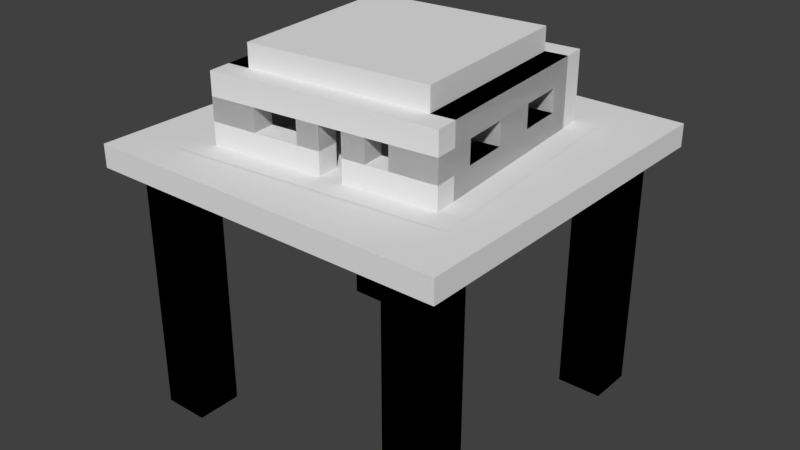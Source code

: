 # Source: drafting_station.blend  (saved by Blender 2.79.0; exported with 4.5.12 LTS)
import bpy
from mathutils import Matrix  # noqa: F401  (used for matrix-valued properties, if any)

bpy.ops.wm.read_factory_settings(use_empty=True)
scene = bpy.context.scene
scene.name = 'Scene'

# ---- collections
col_collection_1 = bpy.data.collections.new('Collection 1'); scene.collection.children.link(col_collection_1)

# ---- materials (node trees are filled in below, after node groups)
mat_material = bpy.data.materials.new('Material')
mat_material.alpha_threshold = 0.0
mat_material.use_transparent_shadow = False
mat_material.roughness = 0.5
mat_material.line_color = (0.0, 0.0, 0.0, 1.0)

# ---- material node trees

# ---- world
world_world = bpy.data.worlds.new('World'); scene.world = world_world
world_world.color = (0.05088, 0.05088, 0.05088)
world_world.use_sun_shadow = False
world_world.sun_shadow_jitter_overblur = 0.0
world_world.cycles.sampling_method = 'MANUAL'

# ---- meshes
me_cube_005 = bpy.data.meshes.new('Cube.005')
me_cube_005.from_pydata([(0.0, 0.0, 0.0), (0.0, 0.0, 0.0625), (0.0, 0.5, 0.0), (0.0, 0.5, 0.0625), (0.5, 0.0, 0.0), (0.5, 0.0, 0.0625), (0.5, 0.5, 0.0), (0.5, 0.5, 0.0625)], [], [(0, 1, 3, 2), (2, 3, 7, 6), (6, 7, 5, 4), (4, 5, 1, 0), (2, 6, 4, 0), (7, 3, 1, 5)])
_uv = me_cube_005.uv_layers.new(name='UVMap')
_uv.uv.foreach_set('vector', [0.2969, 0.6094, 0.2969, 0.6016, 0.3594, 0.6016, 0.3594, 0.6094, 0.3594, 0.6094, 0.3594, 0.6016, 0.4219, 0.6016, 0.4219, 0.6094, 0.4844, 0.6094, 0.4844, 0.6016, 0.5469, 0.6016, 0.5469, 0.6094, 0.4844, 0.6016, 0.4844, 0.6094, 0.4219, 0.6094, 0.4219, 0.6016, 0.4219, 0.6094, 0.4844, 0.6094, 0.4844, 0.6719, 0.4219, 0.6719, 0.4219, 0.6719, 0.3594, 0.6719, 0.3594, 0.6094, 0.4219, 0.6094])
me_cube_005.use_remesh_preserve_volume = False
me_cube_005.use_remesh_preserve_attributes = False
me_cube_005.use_mirror_vertex_groups = False
me_cube_005.update()
me_cube_034 = bpy.data.meshes.new('Cube.034')
me_cube_034.from_pydata([(0.0, 0.0, 0.0), (0.0, 0.0, 0.0625), (0.0, 0.0625, 0.0), (0.0, 0.0625, 0.0625), (0.3125, 0.0, 0.0), (0.3125, 0.0, 0.0625), (0.3125, 0.0625, 0.0), (0.3125, 0.0625, 0.0625)], [], [(0, 1, 3, 2), (2, 3, 7, 6), (6, 7, 5, 4), (4, 5, 1, 0), (2, 6, 4, 0), (7, 3, 1, 5)])
_uv = me_cube_034.uv_layers.new(name='UVMap')
_uv.uv.foreach_set('vector', [0.2812, 0.7812, 0.2812, 0.7734, 0.2891, 0.7734, 0.2891, 0.7812, 0.2891, 0.7812, 0.2891, 0.7734, 0.3281, 0.7734, 0.3281, 0.7812, 0.3281, 0.7812, 0.3281, 0.7734, 0.3359, 0.7734, 0.3359, 0.7812, 0.3281, 0.7812, 0.3281, 0.7891, 0.2891, 0.7891, 0.2891, 0.7812, 0.3281, 0.7812, 0.3672, 0.7812, 0.3672, 0.7891, 0.3281, 0.7891, 0.375, 0.7812, 0.3359, 0.7812, 0.3359, 0.7734, 0.375, 0.7734])
me_cube_034.use_remesh_preserve_volume = False
me_cube_034.use_remesh_preserve_attributes = False
me_cube_034.use_mirror_vertex_groups = False
me_cube_034.update()
me_cube_033 = bpy.data.meshes.new('Cube.033')
me_cube_033.from_pydata([(0.0, 0.0, 0.0), (0.0, 0.0, 0.0625), (0.0, 0.0625, 0.0), (0.0, 0.0625, 0.0625), (0.25, 0.0, 0.0), (0.25, 0.0, 0.0625), (0.25, 0.0625, 0.0), (0.25, 0.0625, 0.0625)], [], [(0, 1, 3, 2), (2, 3, 7, 6), (6, 7, 5, 4), (4, 5, 1, 0), (2, 6, 4, 0), (7, 3, 1, 5)])
_uv = me_cube_033.uv_layers.new(name='UVMap')
_uv.uv.foreach_set('vector', [0.3828, 0.7812, 0.3828, 0.7734, 0.3906, 0.7734, 0.3906, 0.7812, 0.3906, 0.7812, 0.3906, 0.7734, 0.4219, 0.7734, 0.4219, 0.7812, 0.4219, 0.7812, 0.4219, 0.7734, 0.4297, 0.7734, 0.4297, 0.7812, 0.4219, 0.7812, 0.4219, 0.7891, 0.3906, 0.7891, 0.3906, 0.7812, 0.4219, 0.7812, 0.4531, 0.7812, 0.4531, 0.7891, 0.4219, 0.7891, 0.4609, 0.7812, 0.4297, 0.7812, 0.4297, 0.7734, 0.4609, 0.7734])
me_cube_033.use_remesh_preserve_volume = False
me_cube_033.use_remesh_preserve_attributes = False
me_cube_033.use_mirror_vertex_groups = False
me_cube_033.update()
me_cube_032 = bpy.data.meshes.new('Cube.032')
me_cube_032.from_pydata([(0.0, 0.0, 0.0), (0.0, 0.0, 0.0625), (0.0, 0.0625, 0.0), (0.0, 0.0625, 0.0625), (0.0625, 0.0, 0.0), (0.0625, 0.0, 0.0625), (0.0625, 0.0625, 0.0), (0.0625, 0.0625, 0.0625), (0.0, 0.0, 0.0), (0.0, 0.0, 0.0625), (0.0, 0.0625, 0.0), (0.0, 0.0625, 0.0625), (0.0625, 0.0, 0.0), (0.0625, 0.0, 0.0625), (0.0625, 0.0625, 0.0), (0.0625, 0.0625, 0.0625)], [], [(0, 1, 3, 2), (2, 3, 7, 6), (6, 7, 5, 4), (4, 5, 1, 0), (2, 6, 4, 0), (7, 3, 1, 5), (8, 9, 11, 10), (10, 11, 15, 14), (14, 15, 13, 12), (12, 13, 9, 8), (10, 14, 12, 8), (15, 11, 9, 13)])
_uv = me_cube_032.uv_layers.new(name='UVMap')
_uv.uv.foreach_set('vector', [0.07812, 0.6875, 0.07812, 0.6797, 0.1406, 0.6797, 0.1406, 0.6875, 0.07031, 0.6797, 0.07812, 0.6797, 0.07812, 0.6875, 0.07031, 0.6875, 0.07031, 0.6797, 0.07031, 0.6875, 0.007812, 0.6875, 0.007812, 0.6797, 0.007812, 0.6797, 0.007812, 0.6875, 0.0, 0.6875, 0.0, 0.6797, 0.07812, 0.75, 0.07031, 0.75, 0.07031, 0.6875, 0.07812, 0.6875, 0.07031, 0.75, 0.0625, 0.75, 0.0625, 0.6875, 0.07031, 0.6875, 0.4297, 0.8047, 0.4297, 0.7969, 0.4375, 0.7969, 0.4375, 0.8047, 0.4219, 0.7969, 0.4297, 0.7969, 0.4297, 0.8047, 0.4219, 0.8047, 0.4219, 0.7969, 0.4219, 0.8047, 0.4141, 0.8047, 0.4141, 0.7969, 0.4141, 0.7969, 0.4141, 0.8047, 0.4062, 0.8047, 0.4062, 0.7969, 0.4297, 0.8125, 0.4219, 0.8125, 0.4219, 0.8047, 0.4297, 0.8047, 0.4219, 0.8125, 0.4141, 0.8125, 0.4141, 0.8047, 0.4219, 0.8047])
me_cube_032.use_remesh_preserve_volume = False
me_cube_032.use_remesh_preserve_attributes = False
me_cube_032.use_mirror_vertex_groups = False
me_cube_032.update()
me_cube_031 = bpy.data.meshes.new('Cube.031')
me_cube_031.from_pydata([(0.0, 0.0, 0.0), (0.0, 0.0, 0.0625), (0.0, 0.0625, 0.0), (0.0, 0.0625, 0.0625), (0.0625, 0.0, 0.0), (0.0625, 0.0, 0.0625), (0.0625, 0.0625, 0.0), (0.0625, 0.0625, 0.0625), (0.0, 0.0, 0.0), (0.0, 0.0, 0.0625), (0.0, 0.0625, 0.0), (0.0, 0.0625, 0.0625), (0.0625, 0.0, 0.0), (0.0625, 0.0, 0.0625), (0.0625, 0.0625, 0.0), (0.0625, 0.0625, 0.0625)], [], [(0, 1, 3, 2), (2, 3, 7, 6), (6, 7, 5, 4), (4, 5, 1, 0), (2, 6, 4, 0), (7, 3, 1, 5), (8, 9, 11, 10), (10, 11, 15, 14), (14, 15, 13, 12), (12, 13, 9, 8), (10, 14, 12, 8), (15, 11, 9, 13)])
_uv = me_cube_031.uv_layers.new(name='UVMap')
_uv.uv.foreach_set('vector', [0.07812, 0.6875, 0.07812, 0.6797, 0.1406, 0.6797, 0.1406, 0.6875, 0.07031, 0.6797, 0.07812, 0.6797, 0.07812, 0.6875, 0.07031, 0.6875, 0.07031, 0.6797, 0.07031, 0.6875, 0.007812, 0.6875, 0.007812, 0.6797, 0.007812, 0.6797, 0.007812, 0.6875, 0.0, 0.6875, 0.0, 0.6797, 0.07812, 0.75, 0.07031, 0.75, 0.07031, 0.6875, 0.07812, 0.6875, 0.07031, 0.75, 0.0625, 0.75, 0.0625, 0.6875, 0.07031, 0.6875, 0.4141, 0.7578, 0.4141, 0.75, 0.4219, 0.75, 0.4219, 0.7578, 0.4062, 0.75, 0.4141, 0.75, 0.4141, 0.7578, 0.4062, 0.7578, 0.4062, 0.75, 0.4062, 0.7578, 0.3984, 0.7578, 0.3984, 0.75, 0.3984, 0.75, 0.3984, 0.7578, 0.3906, 0.7578, 0.3906, 0.75, 0.4141, 0.7656, 0.4062, 0.7656, 0.4062, 0.7578, 0.4141, 0.7578, 0.4062, 0.7656, 0.3984, 0.7656, 0.3984, 0.7578, 0.4062, 0.7578])
me_cube_031.use_remesh_preserve_volume = False
me_cube_031.use_remesh_preserve_attributes = False
me_cube_031.use_mirror_vertex_groups = False
me_cube_031.update()
me_cube_030 = bpy.data.meshes.new('Cube.030')
me_cube_030.from_pydata([(0.0, 0.0, 0.0), (0.0, 0.0, 0.0625), (0.0, 0.0625, 0.0), (0.0, 0.0625, 0.0625), (0.0625, 0.0, 0.0), (0.0625, 0.0, 0.0625), (0.0625, 0.0625, 0.0), (0.0625, 0.0625, 0.0625), (0.0, 0.0, 0.0), (0.0, 0.0, 0.0625), (0.0, 0.0625, 0.0), (0.0, 0.0625, 0.0625), (0.0625, 0.0, 0.0), (0.0625, 0.0, 0.0625), (0.0625, 0.0625, 0.0), (0.0625, 0.0625, 0.0625)], [], [(0, 1, 3, 2), (2, 3, 7, 6), (6, 7, 5, 4), (4, 5, 1, 0), (2, 6, 4, 0), (7, 3, 1, 5), (8, 9, 11, 10), (10, 11, 15, 14), (14, 15, 13, 12), (12, 13, 9, 8), (10, 14, 12, 8), (15, 11, 9, 13)])
_uv = me_cube_030.uv_layers.new(name='UVMap')
_uv.uv.foreach_set('vector', [0.07812, 0.6875, 0.07812, 0.6797, 0.1406, 0.6797, 0.1406, 0.6875, 0.07031, 0.6797, 0.07812, 0.6797, 0.07812, 0.6875, 0.07031, 0.6875, 0.07031, 0.6797, 0.07031, 0.6875, 0.007812, 0.6875, 0.007812, 0.6797, 0.007812, 0.6797, 0.007812, 0.6875, 0.0, 0.6875, 0.0, 0.6797, 0.07812, 0.75, 0.07031, 0.75, 0.07031, 0.6875, 0.07812, 0.6875, 0.07031, 0.75, 0.0625, 0.75, 0.0625, 0.6875, 0.07031, 0.6875, 0.375, 0.7578, 0.375, 0.75, 0.3828, 0.75, 0.3828, 0.7578, 0.3672, 0.75, 0.375, 0.75, 0.375, 0.7578, 0.3672, 0.7578, 0.3672, 0.75, 0.3672, 0.7578, 0.3594, 0.7578, 0.3594, 0.75, 0.3594, 0.75, 0.3594, 0.7578, 0.3516, 0.7578, 0.3516, 0.75, 0.375, 0.7656, 0.3672, 0.7656, 0.3672, 0.7578, 0.375, 0.7578, 0.3672, 0.7656, 0.3594, 0.7656, 0.3594, 0.7578, 0.3672, 0.7578])
me_cube_030.use_remesh_preserve_volume = False
me_cube_030.use_remesh_preserve_attributes = False
me_cube_030.use_mirror_vertex_groups = False
me_cube_030.update()
me_cube_029 = bpy.data.meshes.new('Cube.029')
me_cube_029.from_pydata([(0.0, 0.0, 0.0), (0.0, 0.0, 0.0625), (0.0, 0.0625, 0.0), (0.0, 0.0625, 0.0625), (0.0625, 0.0, 0.0), (0.0625, 0.0, 0.0625), (0.0625, 0.0625, 0.0), (0.0625, 0.0625, 0.0625), (0.0, 0.0, 0.0), (0.0, 0.0, 0.0625), (0.0, 0.0625, 0.0), (0.0, 0.0625, 0.0625), (0.0625, 0.0, 0.0), (0.0625, 0.0, 0.0625), (0.0625, 0.0625, 0.0), (0.0625, 0.0625, 0.0625)], [], [(0, 1, 3, 2), (2, 3, 7, 6), (6, 7, 5, 4), (4, 5, 1, 0), (2, 6, 4, 0), (7, 3, 1, 5), (8, 9, 11, 10), (10, 11, 15, 14), (14, 15, 13, 12), (12, 13, 9, 8), (10, 14, 12, 8), (15, 11, 9, 13)])
_uv = me_cube_029.uv_layers.new(name='UVMap')
_uv.uv.foreach_set('vector', [0.07812, 0.6875, 0.07812, 0.6797, 0.1406, 0.6797, 0.1406, 0.6875, 0.07031, 0.6797, 0.07812, 0.6797, 0.07812, 0.6875, 0.07031, 0.6875, 0.07031, 0.6797, 0.07031, 0.6875, 0.007812, 0.6875, 0.007812, 0.6797, 0.007812, 0.6797, 0.007812, 0.6875, 0.0, 0.6875, 0.0, 0.6797, 0.07812, 0.75, 0.07031, 0.75, 0.07031, 0.6875, 0.07812, 0.6875, 0.07031, 0.75, 0.0625, 0.75, 0.0625, 0.6875, 0.07031, 0.6875, 0.4922, 0.7812, 0.4922, 0.7734, 0.5, 0.7734, 0.5, 0.7812, 0.4844, 0.7734, 0.4922, 0.7734, 0.4922, 0.7812, 0.4844, 0.7812, 0.4844, 0.7734, 0.4844, 0.7812, 0.4766, 0.7812, 0.4766, 0.7734, 0.4766, 0.7734, 0.4766, 0.7812, 0.4688, 0.7812, 0.4688, 0.7734, 0.4922, 0.7891, 0.4844, 0.7891, 0.4844, 0.7812, 0.4922, 0.7812, 0.4844, 0.7891, 0.4766, 0.7891, 0.4766, 0.7812, 0.4844, 0.7812])
me_cube_029.use_remesh_preserve_volume = False
me_cube_029.use_remesh_preserve_attributes = False
me_cube_029.use_mirror_vertex_groups = False
me_cube_029.update()
me_cube_028 = bpy.data.meshes.new('Cube.028')
me_cube_028.from_pydata([(0.0, 0.0, 0.0), (0.0, 0.0, 0.0625), (0.0, 0.0625, 0.0), (0.0, 0.0625, 0.0625), (0.0625, 0.0, 0.0), (0.0625, 0.0, 0.0625), (0.0625, 0.0625, 0.0), (0.0625, 0.0625, 0.0625), (0.0, 0.0, 0.0), (0.0, 0.0, 0.0625), (0.0, 0.0625, 0.0), (0.0, 0.0625, 0.0625), (0.0625, 0.0, 0.0), (0.0625, 0.0, 0.0625), (0.0625, 0.0625, 0.0), (0.0625, 0.0625, 0.0625)], [], [(0, 1, 3, 2), (2, 3, 7, 6), (6, 7, 5, 4), (4, 5, 1, 0), (2, 6, 4, 0), (7, 3, 1, 5), (8, 9, 11, 10), (10, 11, 15, 14), (14, 15, 13, 12), (12, 13, 9, 8), (10, 14, 12, 8), (15, 11, 9, 13)])
_uv = me_cube_028.uv_layers.new(name='UVMap')
_uv.uv.foreach_set('vector', [0.07812, 0.6875, 0.07812, 0.6797, 0.1406, 0.6797, 0.1406, 0.6875, 0.07031, 0.6797, 0.07812, 0.6797, 0.07812, 0.6875, 0.07031, 0.6875, 0.07031, 0.6797, 0.07031, 0.6875, 0.007812, 0.6875, 0.007812, 0.6797, 0.007812, 0.6797, 0.007812, 0.6875, 0.0, 0.6875, 0.0, 0.6797, 0.07812, 0.75, 0.07031, 0.75, 0.07031, 0.6875, 0.07812, 0.6875, 0.07031, 0.75, 0.0625, 0.75, 0.0625, 0.6875, 0.07031, 0.6875, 0.4688, 0.8047, 0.4688, 0.7969, 0.4766, 0.7969, 0.4766, 0.8047, 0.4609, 0.7969, 0.4688, 0.7969, 0.4688, 0.8047, 0.4609, 0.8047, 0.4609, 0.7969, 0.4609, 0.8047, 0.4531, 0.8047, 0.4531, 0.7969, 0.4531, 0.7969, 0.4531, 0.8047, 0.4453, 0.8047, 0.4453, 0.7969, 0.4688, 0.8125, 0.4609, 0.8125, 0.4609, 0.8047, 0.4688, 0.8047, 0.4609, 0.8125, 0.4531, 0.8125, 0.4531, 0.8047, 0.4609, 0.8047])
me_cube_028.use_remesh_preserve_volume = False
me_cube_028.use_remesh_preserve_attributes = False
me_cube_028.use_mirror_vertex_groups = False
me_cube_028.update()
me_cube_027 = bpy.data.meshes.new('Cube.027')
me_cube_027.from_pydata([(0.0, 0.0, 0.0), (0.0, 0.0, 0.0625), (0.0, 0.0625, 0.0), (0.0, 0.0625, 0.0625), (0.0625, 0.0, 0.0), (0.0625, 0.0, 0.0625), (0.0625, 0.0625, 0.0), (0.0625, 0.0625, 0.0625), (0.0, 0.0, 0.0), (0.0, 0.0, 0.0625), (0.0, 0.0625, 0.0), (0.0, 0.0625, 0.0625), (0.0625, 0.0, 0.0), (0.0625, 0.0, 0.0625), (0.0625, 0.0625, 0.0), (0.0625, 0.0625, 0.0625)], [], [(0, 1, 3, 2), (2, 3, 7, 6), (6, 7, 5, 4), (4, 5, 1, 0), (2, 6, 4, 0), (7, 3, 1, 5), (8, 9, 11, 10), (10, 11, 15, 14), (14, 15, 13, 12), (12, 13, 9, 8), (10, 14, 12, 8), (15, 11, 9, 13)])
_uv = me_cube_027.uv_layers.new(name='UVMap')
_uv.uv.foreach_set('vector', [0.07812, 0.6875, 0.07812, 0.6797, 0.1406, 0.6797, 0.1406, 0.6875, 0.07031, 0.6797, 0.07812, 0.6797, 0.07812, 0.6875, 0.07031, 0.6875, 0.07031, 0.6797, 0.07031, 0.6875, 0.007812, 0.6875, 0.007812, 0.6797, 0.007812, 0.6797, 0.007812, 0.6875, 0.0, 0.6875, 0.0, 0.6797, 0.07812, 0.75, 0.07031, 0.75, 0.07031, 0.6875, 0.07812, 0.6875, 0.07031, 0.75, 0.0625, 0.75, 0.0625, 0.6875, 0.07031, 0.6875, 0.4297, 0.8047, 0.4297, 0.7969, 0.4375, 0.7969, 0.4375, 0.8047, 0.4219, 0.7969, 0.4297, 0.7969, 0.4297, 0.8047, 0.4219, 0.8047, 0.4219, 0.7969, 0.4219, 0.8047, 0.4141, 0.8047, 0.4141, 0.7969, 0.4141, 0.7969, 0.4141, 0.8047, 0.4062, 0.8047, 0.4062, 0.7969, 0.4297, 0.8125, 0.4219, 0.8125, 0.4219, 0.8047, 0.4297, 0.8047, 0.4219, 0.8125, 0.4141, 0.8125, 0.4141, 0.8047, 0.4219, 0.8047])
me_cube_027.use_remesh_preserve_volume = False
me_cube_027.use_remesh_preserve_attributes = False
me_cube_027.use_mirror_vertex_groups = False
me_cube_027.update()
me_cube_026 = bpy.data.meshes.new('Cube.026')
me_cube_026.from_pydata([(0.0, 0.0, 0.0), (0.0, 0.0, 0.0625), (0.0, 0.0625, 0.0), (0.0, 0.0625, 0.0625), (0.0625, 0.0, 0.0), (0.0625, 0.0, 0.0625), (0.0625, 0.0625, 0.0), (0.0625, 0.0625, 0.0625), (0.0, 0.0, 0.0), (0.0, 0.0, 0.0625), (0.0, 0.0625, 0.0), (0.0, 0.0625, 0.0625), (0.0625, 0.0, 0.0), (0.0625, 0.0, 0.0625), (0.0625, 0.0625, 0.0), (0.0625, 0.0625, 0.0625)], [], [(0, 1, 3, 2), (2, 3, 7, 6), (6, 7, 5, 4), (4, 5, 1, 0), (2, 6, 4, 0), (7, 3, 1, 5), (8, 9, 11, 10), (10, 11, 15, 14), (14, 15, 13, 12), (12, 13, 9, 8), (10, 14, 12, 8), (15, 11, 9, 13)])
_uv = me_cube_026.uv_layers.new(name='UVMap')
_uv.uv.foreach_set('vector', [0.07812, 0.6875, 0.07812, 0.6797, 0.1406, 0.6797, 0.1406, 0.6875, 0.07031, 0.6797, 0.07812, 0.6797, 0.07812, 0.6875, 0.07031, 0.6875, 0.07031, 0.6797, 0.07031, 0.6875, 0.007812, 0.6875, 0.007812, 0.6797, 0.007812, 0.6797, 0.007812, 0.6875, 0.0, 0.6875, 0.0, 0.6797, 0.07812, 0.75, 0.07031, 0.75, 0.07031, 0.6875, 0.07812, 0.6875, 0.07031, 0.75, 0.0625, 0.75, 0.0625, 0.6875, 0.07031, 0.6875, 0.3906, 0.8047, 0.3906, 0.7969, 0.3984, 0.7969, 0.3984, 0.8047, 0.3828, 0.7969, 0.3906, 0.7969, 0.3906, 0.8047, 0.3828, 0.8047, 0.3828, 0.7969, 0.3828, 0.8047, 0.375, 0.8047, 0.375, 0.7969, 0.375, 0.7969, 0.375, 0.8047, 0.3672, 0.8047, 0.3672, 0.7969, 0.3906, 0.8125, 0.3828, 0.8125, 0.3828, 0.8047, 0.3906, 0.8047, 0.3828, 0.8125, 0.375, 0.8125, 0.375, 0.8047, 0.3828, 0.8047])
me_cube_026.use_remesh_preserve_volume = False
me_cube_026.use_remesh_preserve_attributes = False
me_cube_026.use_mirror_vertex_groups = False
me_cube_026.update()
me_cube_025 = bpy.data.meshes.new('Cube.025')
me_cube_025.from_pydata([(0.0, 0.0, 0.0), (0.0, 0.0, 0.0625), (0.0, 0.0625, 0.0), (0.0, 0.0625, 0.0625), (0.0625, 0.0, 0.0), (0.0625, 0.0, 0.0625), (0.0625, 0.0625, 0.0), (0.0625, 0.0625, 0.0625), (0.0, 0.0, 0.0), (0.0, 0.0, 0.0625), (0.0, 0.0625, 0.0), (0.0, 0.0625, 0.0625), (0.0625, 0.0, 0.0), (0.0625, 0.0, 0.0625), (0.0625, 0.0625, 0.0), (0.0625, 0.0625, 0.0625)], [], [(0, 1, 3, 2), (2, 3, 7, 6), (6, 7, 5, 4), (4, 5, 1, 0), (2, 6, 4, 0), (7, 3, 1, 5), (8, 9, 11, 10), (10, 11, 15, 14), (14, 15, 13, 12), (12, 13, 9, 8), (10, 14, 12, 8), (15, 11, 9, 13)])
_uv = me_cube_025.uv_layers.new(name='UVMap')
_uv.uv.foreach_set('vector', [0.07812, 0.6875, 0.07812, 0.6797, 0.1406, 0.6797, 0.1406, 0.6875, 0.07031, 0.6797, 0.07812, 0.6797, 0.07812, 0.6875, 0.07031, 0.6875, 0.07031, 0.6797, 0.07031, 0.6875, 0.007812, 0.6875, 0.007812, 0.6797, 0.007812, 0.6797, 0.007812, 0.6875, 0.0, 0.6875, 0.0, 0.6797, 0.07812, 0.75, 0.07031, 0.75, 0.07031, 0.6875, 0.07812, 0.6875, 0.07031, 0.75, 0.0625, 0.75, 0.0625, 0.6875, 0.07031, 0.6875, 0.4609, 0.8281, 0.4609, 0.8203, 0.4688, 0.8203, 0.4688, 0.8281, 0.4531, 0.8203, 0.4609, 0.8203, 0.4609, 0.8281, 0.4531, 0.8281, 0.4531, 0.8203, 0.4531, 0.8281, 0.4453, 0.8281, 0.4453, 0.8203, 0.4453, 0.8203, 0.4453, 0.8281, 0.4375, 0.8281, 0.4375, 0.8203, 0.4609, 0.8359, 0.4531, 0.8359, 0.4531, 0.8281, 0.4609, 0.8281, 0.4531, 0.8359, 0.4453, 0.8359, 0.4453, 0.8281, 0.4531, 0.8281])
me_cube_025.use_remesh_preserve_volume = False
me_cube_025.use_remesh_preserve_attributes = False
me_cube_025.use_mirror_vertex_groups = False
me_cube_025.update()
me_cube_024 = bpy.data.meshes.new('Cube.024')
me_cube_024.from_pydata([(0.0, 0.0, 0.0), (0.0, 0.0, 0.0625), (0.0, 0.0625, 0.0), (0.0, 0.0625, 0.0625), (0.0625, 0.0, 0.0), (0.0625, 0.0, 0.0625), (0.0625, 0.0625, 0.0), (0.0625, 0.0625, 0.0625), (0.0, 0.0, 0.0), (0.0, 0.0, 0.0625), (0.0, 0.0625, 0.0), (0.0, 0.0625, 0.0625), (0.0625, 0.0, 0.0), (0.0625, 0.0, 0.0625), (0.0625, 0.0625, 0.0), (0.0625, 0.0625, 0.0625)], [], [(0, 1, 3, 2), (2, 3, 7, 6), (6, 7, 5, 4), (4, 5, 1, 0), (2, 6, 4, 0), (7, 3, 1, 5), (8, 9, 11, 10), (10, 11, 15, 14), (14, 15, 13, 12), (12, 13, 9, 8), (10, 14, 12, 8), (15, 11, 9, 13)])
_uv = me_cube_024.uv_layers.new(name='UVMap')
_uv.uv.foreach_set('vector', [0.07812, 0.6875, 0.07812, 0.6797, 0.1406, 0.6797, 0.1406, 0.6875, 0.07031, 0.6797, 0.07812, 0.6797, 0.07812, 0.6875, 0.07031, 0.6875, 0.07031, 0.6797, 0.07031, 0.6875, 0.007812, 0.6875, 0.007812, 0.6797, 0.007812, 0.6797, 0.007812, 0.6875, 0.0, 0.6875, 0.0, 0.6797, 0.07812, 0.75, 0.07031, 0.75, 0.07031, 0.6875, 0.07812, 0.6875, 0.07031, 0.75, 0.0625, 0.75, 0.0625, 0.6875, 0.07031, 0.6875, 0.4844, 0.8516, 0.4844, 0.8438, 0.4922, 0.8438, 0.4922, 0.8516, 0.4766, 0.8438, 0.4844, 0.8438, 0.4844, 0.8516, 0.4766, 0.8516, 0.4766, 0.8438, 0.4766, 0.8516, 0.4688, 0.8516, 0.4688, 0.8438, 0.4688, 0.8438, 0.4688, 0.8516, 0.4609, 0.8516, 0.4609, 0.8438, 0.4844, 0.8594, 0.4766, 0.8594, 0.4766, 0.8516, 0.4844, 0.8516, 0.4766, 0.8594, 0.4688, 0.8594, 0.4688, 0.8516, 0.4766, 0.8516])
me_cube_024.use_remesh_preserve_volume = False
me_cube_024.use_remesh_preserve_attributes = False
me_cube_024.use_mirror_vertex_groups = False
me_cube_024.update()
me_cube_023 = bpy.data.meshes.new('Cube.023')
me_cube_023.from_pydata([(0.0, 0.0, 0.0), (0.0, 0.0, 0.0625), (0.0, 0.0625, 0.0), (0.0, 0.0625, 0.0625), (0.1875, 0.0, 0.0), (0.1875, 0.0, 0.0625), (0.1875, 0.0625, 0.0), (0.1875, 0.0625, 0.0625)], [], [(0, 1, 3, 2), (2, 3, 7, 6), (6, 7, 5, 4), (4, 5, 1, 0), (2, 6, 4, 0), (7, 3, 1, 5)])
_uv = me_cube_023.uv_layers.new(name='UVMap')
_uv.uv.foreach_set('vector', [0.2969, 0.7031, 0.2969, 0.6953, 0.3047, 0.6953, 0.3047, 0.7031, 0.3047, 0.7031, 0.3047, 0.6953, 0.3281, 0.6953, 0.3281, 0.7031, 0.3281, 0.7031, 0.3281, 0.6953, 0.3359, 0.6953, 0.3359, 0.7031, 0.3281, 0.7031, 0.3281, 0.7109, 0.3047, 0.7109, 0.3047, 0.7031, 0.3281, 0.7031, 0.3516, 0.7031, 0.3516, 0.7109, 0.3281, 0.7109, 0.3594, 0.7031, 0.3359, 0.7031, 0.3359, 0.6953, 0.3594, 0.6953])
me_cube_023.use_remesh_preserve_volume = False
me_cube_023.use_remesh_preserve_attributes = False
me_cube_023.use_mirror_vertex_groups = False
me_cube_023.update()
me_cube_022 = bpy.data.meshes.new('Cube.022')
me_cube_022.from_pydata([(0.0, 0.0, 0.0), (0.0, 0.0, 0.0625), (0.0, 0.0625, 0.0), (0.0, 0.0625, 0.0625), (0.1875, 0.0, 0.0), (0.1875, 0.0, 0.0625), (0.1875, 0.0625, 0.0), (0.1875, 0.0625, 0.0625)], [], [(0, 1, 3, 2), (2, 3, 7, 6), (6, 7, 5, 4), (4, 5, 1, 0), (2, 6, 4, 0), (7, 3, 1, 5)])
_uv = me_cube_022.uv_layers.new(name='UVMap')
_uv.uv.foreach_set('vector', [0.4297, 0.7578, 0.4297, 0.75, 0.4375, 0.75, 0.4375, 0.7578, 0.4375, 0.7578, 0.4375, 0.75, 0.4609, 0.75, 0.4609, 0.7578, 0.4609, 0.7578, 0.4609, 0.75, 0.4688, 0.75, 0.4688, 0.7578, 0.4609, 0.7578, 0.4609, 0.7656, 0.4375, 0.7656, 0.4375, 0.7578, 0.4609, 0.7578, 0.4844, 0.7578, 0.4844, 0.7656, 0.4609, 0.7656, 0.4922, 0.7578, 0.4688, 0.7578, 0.4688, 0.75, 0.4922, 0.75])
me_cube_022.use_remesh_preserve_volume = False
me_cube_022.use_remesh_preserve_attributes = False
me_cube_022.use_mirror_vertex_groups = False
me_cube_022.update()
me_cube_021 = bpy.data.meshes.new('Cube.021')
me_cube_021.from_pydata([(0.0, 0.0, 0.0), (0.0, 0.0, 0.0625), (0.0, 0.0625, 0.0), (0.0, 0.0625, 0.0625), (0.625, 0.0, 0.0), (0.625, 0.0, 0.0625), (0.625, 0.0625, 0.0), (0.625, 0.0625, 0.0625)], [], [(0, 1, 3, 2), (2, 3, 7, 6), (6, 7, 5, 4), (4, 5, 1, 0), (2, 6, 4, 0), (7, 3, 1, 5)])
_uv = me_cube_021.uv_layers.new(name='UVMap')
_uv.uv.foreach_set('vector', [0.2969, 0.7266, 0.2969, 0.7188, 0.3047, 0.7188, 0.3047, 0.7266, 0.3047, 0.7266, 0.3047, 0.7188, 0.3828, 0.7188, 0.3828, 0.7266, 0.4609, 0.7266, 0.4609, 0.7188, 0.4688, 0.7188, 0.4688, 0.7266, 0.3828, 0.7266, 0.3828, 0.7344, 0.3047, 0.7344, 0.3047, 0.7266, 0.3828, 0.7266, 0.4609, 0.7266, 0.4609, 0.7344, 0.3828, 0.7344, 0.4609, 0.7266, 0.3828, 0.7266, 0.3828, 0.7188, 0.4609, 0.7188])
me_cube_021.use_remesh_preserve_volume = False
me_cube_021.use_remesh_preserve_attributes = False
me_cube_021.use_mirror_vertex_groups = False
me_cube_021.update()
me_cube_020 = bpy.data.meshes.new('Cube.020')
me_cube_020.from_pydata([(0.0, 0.0, 0.0), (0.0, 0.0, 0.0625), (0.0, 0.5, 0.0), (0.0, 0.5, 0.0625), (0.0625, 0.0, 0.0), (0.0625, 0.0, 0.0625), (0.0625, 0.5, 0.0), (0.0625, 0.5, 0.0625), (0.0, 0.0, 0.0), (0.0, 0.0, 0.0625), (0.0, 0.5, 0.0), (0.0, 0.5, 0.0625), (0.0625, 0.0, 0.0), (0.0625, 0.0, 0.0625), (0.0625, 0.5, 0.0), (0.0625, 0.5, 0.0625)], [], [(0, 1, 3, 2), (2, 3, 7, 6), (6, 7, 5, 4), (4, 5, 1, 0), (2, 6, 4, 0), (7, 3, 1, 5), (8, 9, 11, 10), (10, 11, 15, 14), (14, 15, 13, 12), (12, 13, 9, 8), (10, 14, 12, 8), (15, 11, 9, 13)])
_uv = me_cube_020.uv_layers.new(name='UVMap')
_uv.uv.foreach_set('vector', [0.07812, 0.6875, 0.07812, 0.6797, 0.1406, 0.6797, 0.1406, 0.6875, 0.07031, 0.6797, 0.07812, 0.6797, 0.07812, 0.6875, 0.07031, 0.6875, 0.07031, 0.6797, 0.07031, 0.6875, 0.007812, 0.6875, 0.007812, 0.6797, 0.007812, 0.6797, 0.007812, 0.6875, 0.0, 0.6875, 0.0, 0.6797, 0.07812, 0.75, 0.07031, 0.75, 0.07031, 0.6875, 0.07812, 0.6875, 0.07031, 0.75, 0.0625, 0.75, 0.0625, 0.6875, 0.07031, 0.6875, 0.3984, 0.6953, 0.3984, 0.6875, 0.4141, 0.6875, 0.4141, 0.6953, 0.3906, 0.6875, 0.3984, 0.6875, 0.3984, 0.6953, 0.3906, 0.6953, 0.3906, 0.6875, 0.3906, 0.6953, 0.375, 0.6953, 0.375, 0.6875, 0.375, 0.6875, 0.375, 0.6953, 0.3672, 0.6953, 0.3672, 0.6875, 0.3984, 0.7109, 0.3906, 0.7109, 0.3906, 0.6953, 0.3984, 0.6953, 0.3906, 0.7109, 0.3828, 0.7109, 0.3828, 0.6953, 0.3906, 0.6953])
me_cube_020.use_remesh_preserve_volume = False
me_cube_020.use_remesh_preserve_attributes = False
me_cube_020.use_mirror_vertex_groups = False
me_cube_020.update()
me_cube_019 = bpy.data.meshes.new('Cube.019')
me_cube_019.from_pydata([(0.0, 0.0, 0.0), (0.0, 0.0, 0.0625), (0.0, 0.5, 0.0), (0.0, 0.5, 0.0625), (0.0625, 0.0, 0.0), (0.0625, 0.0, 0.0625), (0.0625, 0.5, 0.0), (0.0625, 0.5, 0.0625), (0.0, 0.0, 0.0), (0.0, 0.0, 0.0625), (0.0, 0.5, 0.0), (0.0, 0.5, 0.0625), (0.0625, 0.0, 0.0), (0.0625, 0.0, 0.0625), (0.0625, 0.5, 0.0), (0.0625, 0.5, 0.0625)], [], [(0, 1, 3, 2), (2, 3, 7, 6), (6, 7, 5, 4), (4, 5, 1, 0), (2, 6, 4, 0), (7, 3, 1, 5), (8, 9, 11, 10), (10, 11, 15, 14), (14, 15, 13, 12), (12, 13, 9, 8), (10, 14, 12, 8), (15, 11, 9, 13)])
_uv = me_cube_019.uv_layers.new(name='UVMap')
_uv.uv.foreach_set('vector', [0.07812, 0.6875, 0.07812, 0.6797, 0.1406, 0.6797, 0.1406, 0.6875, 0.07031, 0.6797, 0.07812, 0.6797, 0.07812, 0.6875, 0.07031, 0.6875, 0.07031, 0.6797, 0.07031, 0.6875, 0.007812, 0.6875, 0.007812, 0.6797, 0.007812, 0.6797, 0.007812, 0.6875, 0.0, 0.6875, 0.0, 0.6797, 0.07812, 0.75, 0.07031, 0.75, 0.07031, 0.6875, 0.07812, 0.6875, 0.07031, 0.75, 0.0625, 0.75, 0.0625, 0.6875, 0.07031, 0.6875, 0.3281, 0.75, 0.3281, 0.7422, 0.3438, 0.7422, 0.3438, 0.75, 0.3203, 0.7422, 0.3281, 0.7422, 0.3281, 0.75, 0.3203, 0.75, 0.3203, 0.7422, 0.3203, 0.75, 0.3047, 0.75, 0.3047, 0.7422, 0.3047, 0.7422, 0.3047, 0.75, 0.2969, 0.75, 0.2969, 0.7422, 0.3281, 0.7656, 0.3203, 0.7656, 0.3203, 0.75, 0.3281, 0.75, 0.3203, 0.7656, 0.3125, 0.7656, 0.3125, 0.75, 0.3203, 0.75])
me_cube_019.use_remesh_preserve_volume = False
me_cube_019.use_remesh_preserve_attributes = False
me_cube_019.use_mirror_vertex_groups = False
me_cube_019.update()
me_cube_018 = bpy.data.meshes.new('Cube.018')
me_cube_018.from_pydata([(0.0, 0.0, 0.0), (0.0, 0.0, 0.0625), (0.0, 0.5, 0.0), (0.0, 0.5, 0.0625), (0.0625, 0.0, 0.0), (0.0625, 0.0, 0.0625), (0.0625, 0.5, 0.0), (0.0625, 0.5, 0.0625), (0.0, 0.0, 0.0), (0.0, 0.0, 0.0625), (0.0, 0.5, 0.0), (0.0, 0.5, 0.0625), (0.0625, 0.0, 0.0), (0.0625, 0.0, 0.0625), (0.0625, 0.5, 0.0), (0.0625, 0.5, 0.0625)], [], [(0, 1, 3, 2), (2, 3, 7, 6), (6, 7, 5, 4), (4, 5, 1, 0), (2, 6, 4, 0), (7, 3, 1, 5), (8, 9, 11, 10), (10, 11, 15, 14), (14, 15, 13, 12), (12, 13, 9, 8), (10, 14, 12, 8), (15, 11, 9, 13)])
_uv = me_cube_018.uv_layers.new(name='UVMap')
_uv.uv.foreach_set('vector', [0.07812, 0.6875, 0.07812, 0.6797, 0.1406, 0.6797, 0.1406, 0.6875, 0.07031, 0.6797, 0.07812, 0.6797, 0.07812, 0.6875, 0.07031, 0.6875, 0.07031, 0.6797, 0.07031, 0.6875, 0.007812, 0.6875, 0.007812, 0.6797, 0.007812, 0.6797, 0.007812, 0.6875, 0.0, 0.6875, 0.0, 0.6797, 0.07812, 0.75, 0.07031, 0.75, 0.07031, 0.6875, 0.07812, 0.6875, 0.07031, 0.75, 0.0625, 0.75, 0.0625, 0.6875, 0.07031, 0.6875, 0.4141, 0.8281, 0.4141, 0.8203, 0.4297, 0.8203, 0.4297, 0.8281, 0.4062, 0.8203, 0.4141, 0.8203, 0.4141, 0.8281, 0.4062, 0.8281, 0.4062, 0.8203, 0.4062, 0.8281, 0.3906, 0.8281, 0.3906, 0.8203, 0.3906, 0.8203, 0.3906, 0.8281, 0.3828, 0.8281, 0.3828, 0.8203, 0.4141, 0.8438, 0.4062, 0.8438, 0.4062, 0.8281, 0.4141, 0.8281, 0.4062, 0.8438, 0.3984, 0.8438, 0.3984, 0.8281, 0.4062, 0.8281])
me_cube_018.use_remesh_preserve_volume = False
me_cube_018.use_remesh_preserve_attributes = False
me_cube_018.use_mirror_vertex_groups = False
me_cube_018.update()
me_cube_017 = bpy.data.meshes.new('Cube.017')
me_cube_017.from_pydata([(0.0, 0.0, 0.0), (0.0, 0.0, 0.0625), (0.0, 0.5, 0.0), (0.0, 0.5, 0.0625), (0.0625, 0.0, 0.0), (0.0625, 0.0, 0.0625), (0.0625, 0.5, 0.0), (0.0625, 0.5, 0.0625), (0.0, 0.0, 0.0), (0.0, 0.0, 0.0625), (0.0, 0.5, 0.0), (0.0, 0.5, 0.0625), (0.0625, 0.0, 0.0), (0.0625, 0.0, 0.0625), (0.0625, 0.5, 0.0), (0.0625, 0.5, 0.0625)], [], [(0, 1, 3, 2), (2, 3, 7, 6), (6, 7, 5, 4), (4, 5, 1, 0), (2, 6, 4, 0), (7, 3, 1, 5), (8, 9, 11, 10), (10, 11, 15, 14), (14, 15, 13, 12), (12, 13, 9, 8), (10, 14, 12, 8), (15, 11, 9, 13)])
_uv = me_cube_017.uv_layers.new(name='UVMap')
_uv.uv.foreach_set('vector', [0.07812, 0.6875, 0.07812, 0.6797, 0.1406, 0.6797, 0.1406, 0.6875, 0.07031, 0.6797, 0.07812, 0.6797, 0.07812, 0.6875, 0.07031, 0.6875, 0.07031, 0.6797, 0.07031, 0.6875, 0.007812, 0.6875, 0.007812, 0.6797, 0.007812, 0.6797, 0.007812, 0.6875, 0.0, 0.6875, 0.0, 0.6797, 0.07812, 0.75, 0.07031, 0.75, 0.07031, 0.6875, 0.07812, 0.6875, 0.07031, 0.75, 0.0625, 0.75, 0.0625, 0.6875, 0.07031, 0.6875, 0.07812, 0.6094, 0.07812, 0.6016, 0.1406, 0.6016, 0.1406, 0.6094, 0.07031, 0.6016, 0.07812, 0.6016, 0.07812, 0.6094, 0.07031, 0.6094, 0.07031, 0.6016, 0.07031, 0.6094, 0.007812, 0.6094, 0.007812, 0.6016, 0.007812, 0.6016, 0.007812, 0.6094, 0.0, 0.6094, 0.0, 0.6016, 0.07812, 0.6719, 0.07031, 0.6719, 0.07031, 0.6094, 0.07812, 0.6094, 0.07031, 0.6719, 0.0625, 0.6719, 0.0625, 0.6094, 0.07031, 0.6094])
me_cube_017.use_remesh_preserve_volume = False
me_cube_017.use_remesh_preserve_attributes = False
me_cube_017.use_mirror_vertex_groups = False
me_cube_017.update()
me_cube_016 = bpy.data.meshes.new('Cube.016')
me_cube_016.from_pydata([(0.0, 0.0, 0.0), (0.0, 0.0, 0.0625), (0.0, 0.5, 0.0), (0.0, 0.5, 0.0625), (0.0625, 0.0, 0.0), (0.0625, 0.0, 0.0625), (0.0625, 0.5, 0.0), (0.0625, 0.5, 0.0625), (0.0, 0.0, 0.0), (0.0, 0.0, 0.0625), (0.0, 0.5, 0.0), (0.0, 0.5, 0.0625), (0.0625, 0.0, 0.0), (0.0625, 0.0, 0.0625), (0.0625, 0.5, 0.0), (0.0625, 0.5, 0.0625)], [], [(0, 1, 3, 2), (2, 3, 7, 6), (6, 7, 5, 4), (4, 5, 1, 0), (2, 6, 4, 0), (7, 3, 1, 5), (8, 9, 11, 10), (10, 11, 15, 14), (14, 15, 13, 12), (12, 13, 9, 8), (10, 14, 12, 8), (15, 11, 9, 13)])
_uv = me_cube_016.uv_layers.new(name='UVMap')
_uv.uv.foreach_set('vector', [0.07812, 0.6875, 0.07812, 0.6797, 0.1406, 0.6797, 0.1406, 0.6875, 0.07031, 0.6797, 0.07812, 0.6797, 0.07812, 0.6875, 0.07031, 0.6875, 0.07031, 0.6797, 0.07031, 0.6875, 0.007812, 0.6875, 0.007812, 0.6797, 0.007812, 0.6797, 0.007812, 0.6875, 0.0, 0.6875, 0.0, 0.6797, 0.07812, 0.75, 0.07031, 0.75, 0.07031, 0.6875, 0.07812, 0.6875, 0.07031, 0.75, 0.0625, 0.75, 0.0625, 0.6875, 0.07031, 0.6875, 0.2266, 0.6094, 0.2266, 0.6016, 0.2891, 0.6016, 0.2891, 0.6094, 0.2188, 0.6016, 0.2266, 0.6016, 0.2266, 0.6094, 0.2188, 0.6094, 0.2188, 0.6016, 0.2188, 0.6094, 0.1562, 0.6094, 0.1562, 0.6016, 0.1562, 0.6016, 0.1562, 0.6094, 0.1484, 0.6094, 0.1484, 0.6016, 0.2266, 0.6719, 0.2188, 0.6719, 0.2188, 0.6094, 0.2266, 0.6094, 0.2188, 0.6719, 0.2109, 0.6719, 0.2109, 0.6094, 0.2188, 0.6094])
me_cube_016.use_remesh_preserve_volume = False
me_cube_016.use_remesh_preserve_attributes = False
me_cube_016.use_mirror_vertex_groups = False
me_cube_016.update()
me_cube_015 = bpy.data.meshes.new('Cube.015')
me_cube_015.from_pydata([(0.0, 0.0, 0.0), (0.0, 0.0, 0.0625), (0.0, 0.0625, 0.0), (0.0, 0.0625, 0.0625), (0.25, 0.0, 0.0), (0.25, 0.0, 0.0625), (0.25, 0.0625, 0.0), (0.25, 0.0625, 0.0625)], [], [(0, 1, 3, 2), (2, 3, 7, 6), (6, 7, 5, 4), (4, 5, 1, 0), (2, 6, 4, 0), (7, 3, 1, 5)])
_uv = me_cube_015.uv_layers.new(name='UVMap')
_uv.uv.foreach_set('vector', [0.2812, 0.8125, 0.2812, 0.8047, 0.2891, 0.8047, 0.2891, 0.8125, 0.2891, 0.8125, 0.2891, 0.8047, 0.3203, 0.8047, 0.3203, 0.8125, 0.3516, 0.8125, 0.3516, 0.8047, 0.3594, 0.8047, 0.3594, 0.8125, 0.3203, 0.8125, 0.3203, 0.8203, 0.2891, 0.8203, 0.2891, 0.8125, 0.3203, 0.8125, 0.3516, 0.8125, 0.3516, 0.8203, 0.3203, 0.8203, 0.3516, 0.8125, 0.3203, 0.8125, 0.3203, 0.8047, 0.3516, 0.8047])
me_cube_015.use_remesh_preserve_volume = False
me_cube_015.use_remesh_preserve_attributes = False
me_cube_015.use_mirror_vertex_groups = False
me_cube_015.update()
me_cube_014 = bpy.data.meshes.new('Cube.014')
me_cube_014.from_pydata([(0.0, 0.0, 0.0), (0.0, 0.0, 0.0625), (0.0, 0.5, 0.0), (0.0, 0.5, 0.0625), (0.0625, 0.0, 0.0), (0.0625, 0.0, 0.0625), (0.0625, 0.5, 0.0), (0.0625, 0.5, 0.0625), (0.0, 0.0, 0.0), (0.0, 0.0, 0.0625), (0.0, 0.5, 0.0), (0.0, 0.5, 0.0625), (0.0625, 0.0, 0.0), (0.0625, 0.0, 0.0625), (0.0625, 0.5, 0.0), (0.0625, 0.5, 0.0625)], [], [(0, 1, 3, 2), (2, 3, 7, 6), (6, 7, 5, 4), (4, 5, 1, 0), (2, 6, 4, 0), (7, 3, 1, 5), (8, 9, 11, 10), (10, 11, 15, 14), (14, 15, 13, 12), (12, 13, 9, 8), (10, 14, 12, 8), (15, 11, 9, 13)])
_uv = me_cube_014.uv_layers.new(name='UVMap')
_uv.uv.foreach_set('vector', [0.07812, 0.6875, 0.07812, 0.6797, 0.1406, 0.6797, 0.1406, 0.6875, 0.07031, 0.6797, 0.07812, 0.6797, 0.07812, 0.6875, 0.07031, 0.6875, 0.07031, 0.6797, 0.07031, 0.6875, 0.007812, 0.6875, 0.007812, 0.6797, 0.007812, 0.6797, 0.007812, 0.6875, 0.0, 0.6875, 0.0, 0.6797, 0.07812, 0.75, 0.07031, 0.75, 0.07031, 0.6875, 0.07812, 0.6875, 0.07031, 0.75, 0.0625, 0.75, 0.0625, 0.6875, 0.07031, 0.6875, 0.2266, 0.6875, 0.2266, 0.6797, 0.2891, 0.6797, 0.2891, 0.6875, 0.2188, 0.6797, 0.2266, 0.6797, 0.2266, 0.6875, 0.2188, 0.6875, 0.2188, 0.6797, 0.2188, 0.6875, 0.1562, 0.6875, 0.1562, 0.6797, 0.1562, 0.6797, 0.1562, 0.6875, 0.1484, 0.6875, 0.1484, 0.6797, 0.2266, 0.75, 0.2188, 0.75, 0.2188, 0.6875, 0.2266, 0.6875, 0.2188, 0.75, 0.2109, 0.75, 0.2109, 0.6875, 0.2188, 0.6875])
me_cube_014.use_remesh_preserve_volume = False
me_cube_014.use_remesh_preserve_attributes = False
me_cube_014.use_mirror_vertex_groups = False
me_cube_014.update()
me_cube_013 = bpy.data.meshes.new('Cube.013')
me_cube_013.from_pydata([(0.0, 0.0, 0.0), (0.0, 0.0, 0.0625), (0.0, 0.5, 0.0), (0.0, 0.5, 0.0625), (0.0625, 0.0, 0.0), (0.0625, 0.0, 0.0625), (0.0625, 0.5, 0.0), (0.0625, 0.5, 0.0625), (0.0, 0.0, 0.0), (0.0, 0.0, 0.0625), (0.0, 0.5, 0.0), (0.0, 0.5, 0.0625), (0.0625, 0.0, 0.0), (0.0625, 0.0, 0.0625), (0.0625, 0.5, 0.0), (0.0625, 0.5, 0.0625)], [], [(0, 1, 3, 2), (2, 3, 7, 6), (6, 7, 5, 4), (4, 5, 1, 0), (2, 6, 4, 0), (7, 3, 1, 5), (8, 9, 11, 10), (10, 11, 15, 14), (14, 15, 13, 12), (12, 13, 9, 8), (10, 14, 12, 8), (15, 11, 9, 13)])
_uv = me_cube_013.uv_layers.new(name='UVMap')
_uv.uv.foreach_set('vector', [0.07812, 0.6875, 0.07812, 0.6797, 0.1406, 0.6797, 0.1406, 0.6875, 0.07031, 0.6797, 0.07812, 0.6797, 0.07812, 0.6875, 0.07031, 0.6875, 0.07031, 0.6797, 0.07031, 0.6875, 0.007812, 0.6875, 0.007812, 0.6797, 0.007812, 0.6797, 0.007812, 0.6875, 0.0, 0.6875, 0.0, 0.6797, 0.07812, 0.75, 0.07031, 0.75, 0.07031, 0.6875, 0.07812, 0.6875, 0.07031, 0.75, 0.0625, 0.75, 0.0625, 0.6875, 0.07031, 0.6875, 0.07812, 0.6875, 0.07812, 0.6797, 0.1406, 0.6797, 0.1406, 0.6875, 0.07031, 0.6797, 0.07812, 0.6797, 0.07812, 0.6875, 0.07031, 0.6875, 0.07031, 0.6797, 0.07031, 0.6875, 0.007812, 0.6875, 0.007812, 0.6797, 0.007812, 0.6797, 0.007812, 0.6875, 0.0, 0.6875, 0.0, 0.6797, 0.07812, 0.75, 0.07031, 0.75, 0.07031, 0.6875, 0.07812, 0.6875, 0.07031, 0.75, 0.0625, 0.75, 0.0625, 0.6875, 0.07031, 0.6875])
me_cube_013.use_remesh_preserve_volume = False
me_cube_013.use_remesh_preserve_attributes = False
me_cube_013.use_mirror_vertex_groups = False
me_cube_013.update()
me_cube_012 = bpy.data.meshes.new('Cube.012')
me_cube_012.from_pydata([(0.0, 0.0, 0.0), (0.0, 0.0, 0.0625), (0.0, 0.0625, 0.0), (0.0, 0.0625, 0.0625), (0.3125, 0.0, 0.0), (0.3125, 0.0, 0.0625), (0.3125, 0.0625, 0.0), (0.3125, 0.0625, 0.0625)], [], [(0, 1, 3, 2), (2, 3, 7, 6), (6, 7, 5, 4), (4, 5, 1, 0), (2, 6, 4, 0), (7, 3, 1, 5)])
_uv = me_cube_012.uv_layers.new(name='UVMap')
_uv.uv.foreach_set('vector', [0.2812, 0.8359, 0.2812, 0.8281, 0.2891, 0.8281, 0.2891, 0.8359, 0.2891, 0.8359, 0.2891, 0.8281, 0.3281, 0.8281, 0.3281, 0.8359, 0.3672, 0.8359, 0.3672, 0.8281, 0.375, 0.8281, 0.375, 0.8359, 0.3281, 0.8359, 0.3281, 0.8438, 0.2891, 0.8438, 0.2891, 0.8359, 0.3281, 0.8359, 0.3672, 0.8359, 0.3672, 0.8438, 0.3281, 0.8438, 0.3672, 0.8359, 0.3281, 0.8359, 0.3281, 0.8281, 0.3672, 0.8281])
me_cube_012.use_remesh_preserve_volume = False
me_cube_012.use_remesh_preserve_attributes = False
me_cube_012.use_mirror_vertex_groups = False
me_cube_012.update()
me_cube_007 = bpy.data.meshes.new('Cube.007')
me_cube_007.from_pydata([(0.0, 0.0, 0.0), (0.0, 0.0, 0.0625), (0.0, 0.0625, 0.0), (0.0, 0.0625, 0.0625), (0.625, 0.0, 0.0), (0.625, 0.0, 0.0625), (0.625, 0.0625, 0.0), (0.625, 0.0625, 0.0625)], [], [(0, 1, 3, 2), (2, 3, 7, 6), (6, 7, 5, 4), (4, 5, 1, 0), (2, 6, 4, 0), (7, 3, 1, 5)])
_uv = me_cube_007.uv_layers.new(name='UVMap')
_uv.uv.foreach_set('vector', [0.2812, 0.8516, 0.2812, 0.8438, 0.2891, 0.8438, 0.2891, 0.8516, 0.2891, 0.8516, 0.2891, 0.8438, 0.3672, 0.8438, 0.3672, 0.8516, 0.4453, 0.8516, 0.4453, 0.8438, 0.4531, 0.8438, 0.4531, 0.8516, 0.3672, 0.8516, 0.3672, 0.8594, 0.2891, 0.8594, 0.2891, 0.8516, 0.3672, 0.8516, 0.4453, 0.8516, 0.4453, 0.8594, 0.3672, 0.8594, 0.4453, 0.8516, 0.3672, 0.8516, 0.3672, 0.8438, 0.4453, 0.8438])
me_cube_007.use_remesh_preserve_volume = False
me_cube_007.use_remesh_preserve_attributes = False
me_cube_007.use_mirror_vertex_groups = False
me_cube_007.update()
me_plane_001 = bpy.data.meshes.new('Plane.001')
me_plane_001.from_pydata([(-1.0, -1.0, 0.0), (1.0, -1.0, 0.0), (-1.0, 1.0, 0.0), (1.0, 1.0, 0.0)], [], [(0, 1, 3, 2)])
_uv = me_plane_001.uv_layers.new(name='UVMap')
_uv.uv.foreach_set('vector', [0.6016, 0.9062, 0.6953, 0.9062, 0.6953, 1.0, 0.6016, 1.0])
me_plane_001.use_remesh_preserve_volume = False
me_plane_001.use_remesh_preserve_attributes = False
me_plane_001.use_mirror_vertex_groups = False
me_plane_001.update()
me_cube_004 = bpy.data.meshes.new('Cube.004')
me_cube_004.from_pydata([(0.0, 0.0, 0.0), (0.0, 0.0, 0.8125), (0.0, 0.125, 0.0), (0.0, 0.125, 0.8125), (0.125, 0.0, 0.0), (0.125, 0.0, 0.8125), (0.125, 0.125, 0.0), (0.125, 0.125, 0.8125), (0.0, 0.0, 0.0), (0.0, 0.0, 0.8125), (0.0, 0.125, 0.0), (0.0, 0.125, 0.8125), (0.125, 0.0, 0.0), (0.125, 0.0, 0.8125), (0.125, 0.125, 0.0), (0.125, 0.125, 0.8125)], [], [(0, 1, 3, 2), (2, 3, 7, 6), (6, 7, 5, 4), (4, 5, 1, 0), (2, 6, 4, 0), (7, 3, 1, 5), (8, 9, 11, 10), (10, 11, 15, 14), (14, 15, 13, 12), (12, 13, 9, 8), (10, 14, 12, 8), (15, 11, 9, 13)])
_uv = me_cube_004.uv_layers.new(name='UVMap')
_uv.uv.foreach_set('vector', [0.08594, 0.7422, 0.08594, 0.8438, 0.07031, 0.8438, 0.07031, 0.7422, 0.1562, 0.7656, 0.1562, 0.6641, 0.1719, 0.6641, 0.1719, 0.7656, 0.1719, 0.7656, 0.1719, 0.6641, 0.1875, 0.6641, 0.1875, 0.7656, 0.1875, 0.7656, 0.1875, 0.6641, 0.2031, 0.6641, 0.2031, 0.7656, 0.08594, 0.8594, 0.08594, 0.8438, 0.1016, 0.8438, 0.1016, 0.8594, 0.1016, 0.8438, 0.1172, 0.8438, 0.1172, 0.8594, 0.1016, 0.8594, 0.01562, 0.7578, 0.01562, 0.8438, 0.0, 0.8438, 0.0, 0.7578, 0.03125, 0.7578, 0.03125, 0.8438, 0.01562, 0.8438, 0.01562, 0.7578, 0.04688, 0.7578, 0.04688, 0.8438, 0.03125, 0.8438, 0.03125, 0.7578, 0.0625, 0.7578, 0.0625, 0.8438, 0.04688, 0.8438, 0.04688, 0.7578, 0.04688, 0.8438, 0.04688, 0.8594, 0.03125, 0.8594, 0.03125, 0.8438, 0.03125, 0.8594, 0.01562, 0.8594, 0.01562, 0.8438, 0.03125, 0.8438])
me_cube_004.use_remesh_preserve_volume = False
me_cube_004.use_remesh_preserve_attributes = False
me_cube_004.use_mirror_vertex_groups = False
me_cube_004.update()
me_cube_003 = bpy.data.meshes.new('Cube.003')
me_cube_003.from_pydata([(0.0, 0.0, 0.0), (0.0, 0.0, 0.8125), (0.0, 0.125, 0.0), (0.0, 0.125, 0.8125), (0.125, 0.0, 0.0), (0.125, 0.0, 0.8125), (0.125, 0.125, 0.0), (0.125, 0.125, 0.8125), (0.0, 0.0, 0.0), (0.0, 0.0, 0.8125), (0.0, 0.125, 0.0), (0.0, 0.125, 0.8125), (0.125, 0.0, 0.0), (0.125, 0.0, 0.8125), (0.125, 0.125, 0.0), (0.125, 0.125, 0.8125)], [], [(0, 1, 3, 2), (2, 3, 7, 6), (6, 7, 5, 4), (4, 5, 1, 0), (2, 6, 4, 0), (7, 3, 1, 5), (8, 9, 11, 10), (10, 11, 15, 14), (14, 15, 13, 12), (12, 13, 9, 8), (10, 14, 12, 8), (15, 11, 9, 13)])
_uv = me_cube_003.uv_layers.new(name='UVMap')
_uv.uv.foreach_set('vector', [0.2266, 0.7422, 0.2266, 0.8438, 0.2109, 0.8438, 0.2109, 0.7422, 0.2266, 0.8438, 0.2266, 0.7422, 0.2422, 0.7422, 0.2422, 0.8438, 0.2422, 0.8438, 0.2422, 0.7422, 0.2578, 0.7422, 0.2578, 0.8438, 0.2578, 0.8438, 0.2578, 0.7422, 0.2734, 0.7422, 0.2734, 0.8438, 0.2266, 0.8594, 0.2266, 0.8438, 0.2422, 0.8438, 0.2422, 0.8594, 0.2422, 0.8438, 0.2578, 0.8438, 0.2578, 0.8594, 0.2422, 0.8594, 0.2266, 0.7578, 0.2266, 0.8438, 0.2109, 0.8438, 0.2109, 0.7578, 0.2422, 0.7578, 0.2422, 0.8438, 0.2266, 0.8438, 0.2266, 0.7578, 0.2578, 0.7578, 0.2578, 0.8438, 0.2422, 0.8438, 0.2422, 0.7578, 0.2734, 0.7578, 0.2734, 0.8438, 0.2578, 0.8438, 0.2578, 0.7578, 0.2578, 0.8438, 0.2578, 0.8594, 0.2422, 0.8594, 0.2422, 0.8438, 0.2422, 0.8594, 0.2266, 0.8594, 0.2266, 0.8438, 0.2422, 0.8438])
me_cube_003.use_remesh_preserve_volume = False
me_cube_003.use_remesh_preserve_attributes = False
me_cube_003.use_mirror_vertex_groups = False
me_cube_003.update()
me_cube_002 = bpy.data.meshes.new('Cube.002')
me_cube_002.from_pydata([(0.0, 0.0, 0.0), (0.0, 0.0, 0.8125), (0.0, 0.125, 0.0), (0.0, 0.125, 0.8125), (0.125, 0.0, 0.0), (0.125, 0.0, 0.8125), (0.125, 0.125, 0.0), (0.125, 0.125, 0.8125), (0.0, 0.0, 0.0), (0.0, 0.0, 0.8125), (0.0, 0.125, 0.0), (0.0, 0.125, 0.8125), (0.125, 0.0, 0.0), (0.125, 0.0, 0.8125), (0.125, 0.125, 0.0), (0.125, 0.125, 0.8125)], [], [(0, 1, 3, 2), (2, 3, 7, 6), (6, 7, 5, 4), (4, 5, 1, 0), (2, 6, 4, 0), (7, 3, 1, 5), (8, 9, 11, 10), (10, 11, 15, 14), (14, 15, 13, 12), (12, 13, 9, 8), (10, 14, 12, 8), (15, 11, 9, 13)])
_uv = me_cube_002.uv_layers.new(name='UVMap')
_uv.uv.foreach_set('vector', [0.1562, 0.7422, 0.1562, 0.8438, 0.1406, 0.8438, 0.1406, 0.7422, 0.1562, 0.8438, 0.1562, 0.7422, 0.1719, 0.7422, 0.1719, 0.8438, 0.1719, 0.8438, 0.1719, 0.7422, 0.1875, 0.7422, 0.1875, 0.8438, 0.1875, 0.8438, 0.1875, 0.7422, 0.2031, 0.7422, 0.2031, 0.8438, 0.1562, 0.8594, 0.1562, 0.8438, 0.1719, 0.8438, 0.1719, 0.8594, 0.1719, 0.8438, 0.1875, 0.8438, 0.1875, 0.8594, 0.1719, 0.8594, 0.08594, 0.7578, 0.08594, 0.8438, 0.07031, 0.8438, 0.07031, 0.7578, 0.1016, 0.7578, 0.1016, 0.8438, 0.08594, 0.8438, 0.08594, 0.7578, 0.1172, 0.7578, 0.1172, 0.8438, 0.1016, 0.8438, 0.1016, 0.7578, 0.1328, 0.7578, 0.1328, 0.8438, 0.1172, 0.8438, 0.1172, 0.7578, 0.1172, 0.8438, 0.1172, 0.8594, 0.1016, 0.8594, 0.1016, 0.8438, 0.1016, 0.8594, 0.08594, 0.8594, 0.08594, 0.8438, 0.1016, 0.8438])
me_cube_002.use_remesh_preserve_volume = False
me_cube_002.use_remesh_preserve_attributes = False
me_cube_002.use_mirror_vertex_groups = False
me_cube_002.update()
me_cube_001 = bpy.data.meshes.new('Cube.001')
me_cube_001.from_pydata([(0.0, 0.0, 0.0), (0.0, 0.0, 0.8125), (0.0, 0.125, 0.0), (0.0, 0.125, 0.8125), (0.125, 0.0, 0.0), (0.125, 0.0, 0.8125), (0.125, 0.125, 0.0), (0.125, 0.125, 0.8125), (0.0, 0.0, 0.0), (0.0, 0.0, 0.8125), (0.0, 0.125, 0.0), (0.0, 0.125, 0.8125), (0.125, 0.0, 0.0), (0.125, 0.0, 0.8125), (0.125, 0.125, 0.0), (0.125, 0.125, 0.8125)], [], [(0, 1, 3, 2), (2, 3, 7, 6), (6, 7, 5, 4), (4, 5, 1, 0), (2, 6, 4, 0), (7, 3, 1, 5), (8, 9, 11, 10), (10, 11, 15, 14), (14, 15, 13, 12), (12, 13, 9, 8), (10, 14, 12, 8), (15, 11, 9, 13)])
_uv = me_cube_001.uv_layers.new(name='UVMap')
_uv.uv.foreach_set('vector', [0.01562, 0.7422, 0.01562, 0.8438, 0.0, 0.8438, 0.0, 0.7422, 0.01562, 0.8438, 0.01562, 0.7422, 0.03125, 0.7422, 0.03125, 0.8438, 0.03125, 0.8438, 0.03125, 0.7422, 0.04688, 0.7422, 0.04688, 0.8438, 0.04688, 0.8438, 0.04688, 0.7422, 0.0625, 0.7422, 0.0625, 0.8438, 0.01562, 0.8594, 0.01562, 0.8438, 0.03125, 0.8438, 0.03125, 0.8594, 0.03125, 0.8438, 0.04688, 0.8438, 0.04688, 0.8594, 0.03125, 0.8594, 0.1562, 0.7578, 0.1562, 0.8438, 0.1406, 0.8438, 0.1406, 0.7578, 0.1719, 0.7578, 0.1719, 0.8438, 0.1562, 0.8438, 0.1562, 0.7578, 0.1875, 0.7578, 0.1875, 0.8438, 0.1719, 0.8438, 0.1719, 0.7578, 0.2031, 0.7578, 0.2031, 0.8438, 0.1875, 0.8438, 0.1875, 0.7578, 0.1875, 0.8438, 0.1875, 0.8594, 0.1719, 0.8594, 0.1719, 0.8438, 0.1719, 0.8594, 0.1562, 0.8594, 0.1562, 0.8438, 0.1719, 0.8438])
me_cube_001.use_remesh_preserve_volume = False
me_cube_001.use_remesh_preserve_attributes = False
me_cube_001.use_mirror_vertex_groups = False
me_cube_001.update()
me_cube = bpy.data.meshes.new('Cube')
me_cube.from_pydata([(1.0, 1.0, 0.0), (1.0, 2.384e-07, 0.0), (1.192e-07, 3.278e-07, 0.0), (3.576e-07, 1.0, 0.0), (1.0, 1.0, 0.0625), (1.0, -5.96e-08, 0.0625), (0.0, 4.172e-07, 0.0625), (2.086e-07, 1.0, 0.0625)], [], [(0, 1, 2, 3), (4, 7, 6, 5), (0, 4, 5, 1), (1, 5, 6, 2), (2, 6, 7, 3), (4, 0, 3, 7)])
_uv = me_cube.uv_layers.new(name='UVMap')
_uv.uv.foreach_set('vector', [0.25, 0.875, 0.25, 1.0, 0.125, 1.0, 0.125, 0.875, 0.375, 1.0, 0.25, 1.0, 0.25, 0.875, 0.375, 0.875, 0.375, 0.8672, 0.375, 0.875, 0.25, 0.875, 0.25, 0.8672, 0.25, 0.8672, 0.25, 0.875, 0.125, 0.875, 0.125, 0.8672, 0.375, 0.875, 0.375, 0.8672, 0.5, 0.8672, 0.5, 0.875, 0.0, 0.875, 0.0, 0.8672, 0.125, 0.8672, 0.125, 0.875])
me_cube.materials.append(mat_material)
me_cube.use_remesh_preserve_volume = False
me_cube.use_remesh_preserve_attributes = False
me_cube.use_mirror_vertex_groups = False
me_cube.update()

# ---- objects
ob_model = bpy.data.objects.new('Model', None)
ob_cube_024 = bpy.data.objects.new('Cube.024', me_cube_005)
ob_cube_023 = bpy.data.objects.new('Cube.023', me_cube_034)
ob_cube_022 = bpy.data.objects.new('Cube.022', me_cube_033)
ob_cube_021 = bpy.data.objects.new('Cube.021', me_cube_032)
ob_cube_020 = bpy.data.objects.new('Cube.020', me_cube_031)
ob_cube_019 = bpy.data.objects.new('Cube.019', me_cube_030)
ob_cube_018 = bpy.data.objects.new('Cube.018', me_cube_029)
ob_cube_017 = bpy.data.objects.new('Cube.017', me_cube_028)
ob_cube_016 = bpy.data.objects.new('Cube.016', me_cube_027)
ob_cube_015 = bpy.data.objects.new('Cube.015', me_cube_026)
ob_cube_014 = bpy.data.objects.new('Cube.014', me_cube_025)
ob_cube_013 = bpy.data.objects.new('Cube.013', me_cube_024)
ob_cube_012 = bpy.data.objects.new('Cube.012', me_cube_023)
ob_cube_011 = bpy.data.objects.new('Cube.011', me_cube_022)
ob_cube_010 = bpy.data.objects.new('Cube.010', me_cube_021)
ob_cube_009 = bpy.data.objects.new('Cube.009', me_cube_020)
ob_cube_008 = bpy.data.objects.new('Cube.008', me_cube_019)
ob_cube_007 = bpy.data.objects.new('Cube.007', me_cube_018)
ob_cube_006 = bpy.data.objects.new('Cube.006', me_cube_017)
ob_cube_005 = bpy.data.objects.new('Cube.005', me_cube_016)
ob_cube_004 = bpy.data.objects.new('Cube.004', me_cube_015)
ob_cube_003 = bpy.data.objects.new('Cube.003', me_cube_014)
ob_cube_002 = bpy.data.objects.new('Cube.002', me_cube_013)
ob_cube_001 = bpy.data.objects.new('Cube.001', me_cube_012)
ob_cube = bpy.data.objects.new('Cube', me_cube_007)
ob_whole_object = bpy.data.objects.new('Whole object', None)
ob_paper = bpy.data.objects.new('Paper', me_plane_001)
ob_table = bpy.data.objects.new('Table', None)
ob_leg_4 = bpy.data.objects.new('Leg 4', me_cube_004)
ob_leg_3 = bpy.data.objects.new('Leg 3', me_cube_003)
ob_leg_2 = bpy.data.objects.new('Leg 2', me_cube_002)
ob_leg_1 = bpy.data.objects.new('Leg 1', me_cube_001)
ob_top = bpy.data.objects.new('Top', me_cube)

# ---- transforms, parenting, visibility, modifiers, constraints
ob_model.location = (0.2155, -0.8382, 0.75)
ob_model.rotation_euler = (0.0, 0.0, 0.08731)
ob_model.empty_image_offset = (0.0, 0.0)
ob_model.lineart.crease_threshold = 0.0
ob_cube_024.parent = ob_model
ob_cube_024.location = (0.0625, 0.0625, 0.1875)
ob_cube_024.lineart.crease_threshold = 0.0
ob_cube_023.parent = ob_model
ob_cube_023.location = (0.3125, 0.5625, 0.125)
ob_cube_023.lineart.crease_threshold = 0.0
ob_cube_022.parent = ob_model
ob_cube_022.location = (0.0625, 0.5625, 0.125)
ob_cube_022.lineart.crease_threshold = 0.0
ob_cube_021.parent = ob_model
ob_cube_021.location = (0.0, 0.5625, 0.125)
ob_cube_021.lineart.crease_threshold = 0.0
ob_cube_020.parent = ob_model
ob_cube_020.location = (0.0, 0.5, 0.0625)
ob_cube_020.lineart.crease_threshold = 0.0
ob_cube_019.parent = ob_model
ob_cube_019.location = (0.0, 0.0625, 0.0625)
ob_cube_019.lineart.crease_threshold = 0.0
ob_cube_018.parent = ob_model
ob_cube_018.location = (0.0, 0.0, 0.0625)
ob_cube_018.lineart.crease_threshold = 0.0
ob_cube_017.parent = ob_model
ob_cube_017.location = (0.0625, 0.0, 0.0625)
ob_cube_017.lineart.crease_threshold = 0.0
ob_cube_016.parent = ob_model
ob_cube_016.location = (0.25, 0.0, 0.0625)
ob_cube_016.lineart.crease_threshold = 0.0
ob_cube_015.parent = ob_model
ob_cube_015.location = (0.375, 0.0, 0.0625)
ob_cube_015.lineart.crease_threshold = 0.0
ob_cube_014.parent = ob_model
ob_cube_014.location = (0.5, 0.0, 0.0625)
ob_cube_014.lineart.crease_threshold = 0.0
ob_cube_013.parent = ob_model
ob_cube_013.location = (0.5625, 0.5, 0.0625)
ob_cube_013.lineart.crease_threshold = 0.0
ob_cube_012.parent = ob_model
ob_cube_012.location = (0.4375, 0.5625, 0.0625)
ob_cube_012.lineart.crease_threshold = 0.0
ob_cube_011.parent = ob_model
ob_cube_011.location = (0.0, 0.5625, 0.0625)
ob_cube_011.lineart.crease_threshold = 0.0
ob_cube_010.parent = ob_model
ob_cube_010.location = (0.0, 0.5625, 0.0)
ob_cube_010.lineart.crease_threshold = 0.0
ob_cube_009.parent = ob_model
ob_cube_009.location = (0.5625, 0.0, 0.0625)
ob_cube_009.scale = (1.0, 0.25, 1.0)
ob_cube_009.lineart.crease_threshold = 0.0
ob_cube_008.parent = ob_model
ob_cube_008.location = (0.0, 0.25, 0.0625)
ob_cube_008.scale = (1.0, 0.25, 1.0)
ob_cube_008.lineart.crease_threshold = 0.0
ob_cube_007.parent = ob_model
ob_cube_007.location = (0.5625, 0.25, 0.0625)
ob_cube_007.scale = (1.0, 0.25, 1.0)
ob_cube_007.lineart.crease_threshold = 0.0
ob_cube_006.parent = ob_model
ob_cube_006.location = (0.0, 0.0625, 0.0)
ob_cube_006.lineart.crease_threshold = 0.0
ob_cube_005.parent = ob_model
ob_cube_005.location = (0.5625, 0.0625, 0.0)
ob_cube_005.lineart.crease_threshold = 0.0
ob_cube_004.parent = ob_model
ob_cube_004.location = (0.375, 0.0, 0.0)
ob_cube_004.lineart.crease_threshold = 0.0
ob_cube_003.parent = ob_model
ob_cube_003.location = (0.5625, 0.0625, 0.125)
ob_cube_003.lineart.crease_threshold = 0.0
ob_cube_002.parent = ob_model
ob_cube_002.location = (0.0, 0.0625, 0.125)
ob_cube_002.lineart.crease_threshold = 0.0
ob_cube_001.parent = ob_model
ob_cube_001.location = (0.0, 0.0, 0.0)
ob_cube_001.lineart.crease_threshold = 0.0
ob_cube.parent = ob_model
ob_cube.location = (0.0, 0.0, 0.125)
ob_cube.lineart.crease_threshold = 0.0
ob_whole_object.location = (0.0, -1.0, 0.0)
ob_whole_object.empty_image_offset = (0.0, 0.0)
ob_whole_object.lineart.crease_threshold = 0.0
ob_paper.parent = ob_whole_object
ob_paper.matrix_parent_inverse = Matrix(((1.0, 0.0, 0.0, 0.0), (0.0, 1.0, 0.0, 1.0), (0.0, 0.0, 1.0, 0.0), (0.0, 0.0, 0.0, 1.0)))
ob_paper.location = (0.5, -0.5, 0.7515)
ob_paper.rotation_euler = (0.0, 0.0, 0.08731)
ob_paper.scale = (0.375, 0.375, 1.0)
ob_paper.lineart.crease_threshold = 0.0
ob_table.parent = ob_whole_object
ob_table.location = (0.0, 0.0, 0.0)
ob_table.empty_image_offset = (0.0, 0.0)
ob_table.lineart.crease_threshold = 0.0
ob_leg_4.parent = ob_table
ob_leg_4.location = (0.8125, 0.8125, -1.276e-18)
ob_leg_4.scale = (1.0, 1.0, 0.8462)
ob_leg_4.lineart.crease_threshold = 0.0
ob_leg_3.parent = ob_table
ob_leg_3.location = (0.8125, 0.0625, 0.0)
ob_leg_3.scale = (1.0, 1.0, 0.8462)
ob_leg_3.lineart.crease_threshold = 0.0
ob_leg_2.parent = ob_table
ob_leg_2.location = (0.0625, 0.8125, -1.276e-18)
ob_leg_2.scale = (1.0, 1.0, 0.8462)
ob_leg_2.lineart.crease_threshold = 0.0
ob_leg_1.parent = ob_table
ob_leg_1.location = (0.0625, 0.0625, 0.0)
ob_leg_1.scale = (1.0, 1.0, 0.8462)
ob_leg_1.lineart.crease_threshold = 0.0
ob_top.parent = ob_table
ob_top.location = (0.0, 0.0, 0.6875)
ob_top.lock_rotations_4d = False
ob_top.lock_scale = (True, True, True)
ob_top.empty_display_type = 'ARROWS'
ob_top.lineart.crease_threshold = 0.0

# ---- collection membership
col_collection_1.objects.link(ob_model)
col_collection_1.objects.link(ob_cube_024)
col_collection_1.objects.link(ob_cube_023)
col_collection_1.objects.link(ob_cube_022)
col_collection_1.objects.link(ob_cube_021)
col_collection_1.objects.link(ob_cube_020)
col_collection_1.objects.link(ob_cube_019)
col_collection_1.objects.link(ob_cube_018)
col_collection_1.objects.link(ob_cube_017)
col_collection_1.objects.link(ob_cube_016)
col_collection_1.objects.link(ob_cube_015)
col_collection_1.objects.link(ob_cube_014)
col_collection_1.objects.link(ob_cube_013)
col_collection_1.objects.link(ob_cube_012)
col_collection_1.objects.link(ob_cube_011)
col_collection_1.objects.link(ob_cube_010)
col_collection_1.objects.link(ob_cube_009)
col_collection_1.objects.link(ob_cube_008)
col_collection_1.objects.link(ob_cube_007)
col_collection_1.objects.link(ob_cube_006)
col_collection_1.objects.link(ob_cube_005)
col_collection_1.objects.link(ob_cube_004)
col_collection_1.objects.link(ob_cube_003)
col_collection_1.objects.link(ob_cube_002)
col_collection_1.objects.link(ob_cube_001)
col_collection_1.objects.link(ob_cube)
col_collection_1.objects.link(ob_whole_object)
col_collection_1.objects.link(ob_paper)
col_collection_1.objects.link(ob_table)
col_collection_1.objects.link(ob_leg_4)
col_collection_1.objects.link(ob_leg_3)
col_collection_1.objects.link(ob_leg_2)
col_collection_1.objects.link(ob_leg_1)
col_collection_1.objects.link(ob_top)

# ---- scene / render settings (as saved in the file)
scene.frame_start = 1; scene.frame_end = 250; scene.frame_set(0)
scene.render.engine = 'BLENDER_EEVEE_NEXT'
scene.render.resolution_percentage = 50
scene.render.dither_intensity = 0.0
scene.cycles.use_denoising = False
scene.cycles.samples = 128
scene.cycles.sampling_pattern = 'TABULATED_SOBOL'
scene.cycles.use_adaptive_sampling = False
scene.cycles.use_light_tree = False
scene.cycles.blur_glossy = 0.0
scene.cycles.sample_clamp_indirect = 0.0
scene.view_settings.view_transform = 'Standard'
bpy.context.view_layer.update()

# ---- added for rendering (the .blend has no active camera and no usable light): camera, sun
cam_auto = bpy.data.cameras.new('AutoCamera')
cam_auto.lens = 50.0
cam_auto.sensor_width = 36.0
cam_auto.clip_end = 1000.0
ob_auto_camera = bpy.data.objects.new('AutoCamera', cam_auto)
scene.collection.objects.link(ob_auto_camera)
ob_auto_camera.location = (2.10254, -2.42304, 1.78203)
ob_auto_camera.rotation_euler = (1.09748, -7.21219e-08, 0.694738)
scene.camera = ob_auto_camera
light_auto_sun = bpy.data.lights.new('AutoSun', 'SUN')
light_auto_sun.energy = 3.0
light_auto_sun.angle = 0.0523599
ob_auto_sun = bpy.data.objects.new('AutoSun', light_auto_sun)
scene.collection.objects.link(ob_auto_sun)
ob_auto_sun.rotation_euler = (0.872665, 0.174533, 0.523599)
bpy.context.view_layer.update()
